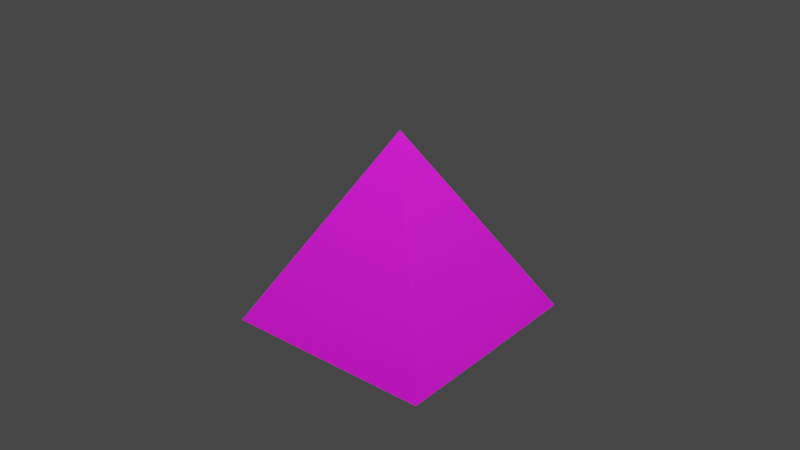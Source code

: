 # Source: pyramidePourFBX.blend  (saved by Blender 2.93.21; exported with 4.5.12 LTS)
import bpy
from mathutils import Matrix  # noqa: F401  (used for matrix-valued properties, if any)

bpy.ops.wm.read_factory_settings(use_empty=True)
scene = bpy.context.scene
scene.name = 'Scene'

# ---- collections
col_pyramide = bpy.data.collections.new('Pyramide'); scene.collection.children.link(col_pyramide)

# ---- images (referenced by path relative to the original .blend; pixels are not part of the script)
import os
ASSET_DIR = os.environ.get("B2B_ASSET_DIR", "")  # directory of the original .blend (textures are referenced by path, not embedded)
HERE = os.path.dirname(os.path.abspath(__file__))  # packed textures are extracted next to this script under _unpacked/

def load_image(name, relpath, width, height, colorspace="sRGB"):
    """Load a texture the original file referenced (path relative to the .blend, or extracted next to this script)."""
    p = next((c for c in (os.path.join(HERE, relpath), os.path.join(ASSET_DIR, relpath)) if relpath and os.path.exists(c)), "")
    if p:
        img = bpy.data.images.load(p, check_existing=True)
        img.name = name
    else:  # same state as the original file: an image datablock whose file is absent (Cycles renders it pink)
        img = bpy.data.images.new(name, width, height)
        img.source = "FILE"
        img.filepath = "//" + (relpath or name)
    img.colorspace_settings.name = colorspace
    return img
img_pyramidormals = load_image('Pyramidormals', 'Pyramidormals.png', 1024, 1024, 'sRGB')
img_pyramideuv = load_image('PyramideUV', 'PyramideUV.png', 1024, 1024, 'sRGB')

# ---- materials (node trees are filled in below, after node groups)
mat_pyramide = bpy.data.materials.new('Pyramide')

# ---- material node trees
mat_pyramide.use_nodes = True; mat_pyramide.node_tree.nodes.clear()
_N = mat_pyramide.node_tree.nodes; _L = mat_pyramide.node_tree.links
n0 = _N.new('ShaderNodeOutputMaterial'); n0.name = 'Material Output'; n0.location = (300, 300)
n1 = _N.new('ShaderNodeTexBrick'); n1.name = 'Brick Texture'; n1.location = (-785, 182)
n2 = _N.new('ShaderNodeMapping'); n2.name = 'Mapping'; n2.location = (-975, 40)
n2.inputs[2].default_value = (1.571, 2.271, 0.0)
n3 = _N.new('ShaderNodeTexCoord'); n3.name = 'Texture Coordinate'; n3.location = (-1170, 52)
n4 = _N.new('ShaderNodeValToRGB'); n4.name = 'ColorRamp'; n4.location = (-422, 267)
while len(n4.color_ramp.elements) > 1: n4.color_ramp.elements.remove(n4.color_ramp.elements[-1])
n4.color_ramp.elements[0].position = 0.0; n4.color_ramp.elements[0].color = (0.601, 0.4385, 0.07103, 1.0)
_e = n4.color_ramp.elements.new(1.0); _e.color = (1.0, 0.6889, 0.09033, 1.0)
n5 = _N.new('ShaderNodeBump'); n5.name = 'Bump'; n5.location = (-253, -176)
n5.inputs[1].default_value = 0.2
n5.inputs[2].default_value = 1.0
n6 = _N.new('ShaderNodeBsdfPrincipled'); n6.name = 'Principled BSDF'; n6.location = (-13, 334)
n6.distribution = 'GGX'
n6.subsurface_method = 'RANDOM_WALK_SKIN'
n6.inputs[2].default_value = 1.0
n6.inputs[3].default_value = 1.45
n6.inputs[27].default_value = (0.0, 0.0, 0.0, 1.0)
n6.inputs[28].default_value = 1.0
n7 = _N.new('ShaderNodeTexImage'); n7.name = 'Image Texture.001'; n7.location = (-555, -423)
n7.image = img_pyramidormals
n8 = _N.new('ShaderNodeTexImage'); n8.name = 'Image Texture'; n8.location = (-609, -75)
n8.image = img_pyramideuv
_L.new(n6.outputs[0], n0.inputs[0])
_L.new(n1.outputs[0], n4.inputs[0])
_L.new(n2.outputs[0], n1.inputs[0])
_L.new(n3.outputs[3], n2.inputs[0])
_L.new(n5.outputs[0], n6.inputs[5])
_L.new(n8.outputs[0], n5.inputs[3])
_L.new(n8.outputs[0], n6.inputs[0])
n0.is_active_output = True

# ---- world
world_world = bpy.data.worlds.new('World'); scene.world = world_world
world_world.use_nodes = True; world_world.node_tree.nodes.clear()
_N = world_world.node_tree.nodes; _L = world_world.node_tree.links
n0 = _N.new('ShaderNodeOutputWorld'); n0.name = 'World Output'; n0.location = (300, 300)
n1 = _N.new('ShaderNodeBackground'); n1.name = 'Background'; n1.location = (10, 300)
n1.inputs[0].default_value = (0.05088, 0.05088, 0.05088, 1.0)
_L.new(n1.outputs[0], n0.inputs[0])
n0.is_active_output = True
world_world.color = (0.05088, 0.05088, 0.05088)
world_world.use_sun_shadow = False
world_world.sun_shadow_jitter_overblur = 0.0

# ---- lights
light_light = bpy.data.lights.new('Light', 'AREA')
light_light.transmission_factor = 0.0
light_light.use_custom_distance = True
light_light.cutoff_distance = 100.0
light_light.use_shadow = False
light_light.energy = 7.854e+04
light_light.shadow_soft_size = 10.0
light_light.shadow_maximum_resolution = 0.006
light_light.use_absolute_resolution = True
light_light.size = 10.0
light_light.size_y = 20.0
light_light.cycles.use_multiple_importance_sampling = False

# ---- meshes
me_cone_004 = bpy.data.meshes.new('Cone.004')
me_cone_004.from_pydata([(7.227e-08, 1.0, 0.001663), (1.0, -7.214e-08, 0.001663), (7.227e-08, -1.0, 0.001663), (-1.0, -7.214e-08, 0.001663), (7.227e-08, -7.214e-08, 1.253), (-1.0, -4.298e-07, 0.001663), (-4.902e-07, 1.0, 0.001663), (1.0, 2.855e-07, 0.001663), (2.25e-07, -1.0, 0.001663), (-1.326e-07, -7.214e-08, 1.253)], [], [(0, 4, 1), (2, 4, 3), (5, 9, 6), (7, 9, 8)])
_uv = me_cone_004.uv_layers.new(name='UVMap')
_uv.uv.foreach_set('vector', [0.5104, 0.9842, 0.5104, 0.4949, 0.9997, 0.4949, 0.5104, 0.005704, 0.5104, 0.4949, 0.02121, 0.4949, 0.5104, 0.9842, 0.5104, 0.4949, 0.9997, 0.4949, 0.5104, 0.005704, 0.5104, 0.4949, 0.02121, 0.4949])
me_cone_004.materials.append(mat_pyramide)
me_cone_004.update()

# ---- objects
ob_light = bpy.data.objects.new('Light', light_light)
ob_pyramide = bpy.data.objects.new('Pyramide', me_cone_004)

# ---- transforms, parenting, visibility, modifiers, constraints
ob_light.location = (0.0, 0.0, 75.0)
ob_light.scale = (4.61, 4.61, 4.61)
ob_light.lock_rotations_4d = False
ob_light.empty_display_type = 'ARROWS'
ob_light.color = (0.0, 0.0, 0.0, 0.0)
ob_light.lineart.crease_threshold = 0.0
ob_pyramide.location = (2.842e-14, 1.421e-14, 0.0)
ob_pyramide.rotation_euler = (0.0, -0.0, 2.355)
ob_pyramide.scale = (10.0, 10.0, 10.0)

# ---- collection membership
col_pyramide.objects.link(ob_light)
col_pyramide.objects.link(ob_pyramide)

# ---- scene / render settings (as saved in the file)
scene.frame_start = 1; scene.frame_end = 250; scene.frame_set(1)
scene.render.engine = 'CYCLES'
scene.cycles.use_denoising = False
scene.cycles.samples = 256
scene.cycles.sampling_pattern = 'TABULATED_SOBOL'
scene.cycles.use_adaptive_sampling = False
scene.cycles.use_light_tree = False
scene.cycles.bake_type = 'NORMAL'
scene.view_settings.view_transform = 'Filmic'
bpy.context.view_layer.update()

# ---- added for rendering (the .blend has no active camera): camera
cam_auto = bpy.data.cameras.new('AutoCamera')
cam_auto.lens = 50.0
cam_auto.sensor_width = 36.0
cam_auto.clip_end = 1000.0
ob_auto_camera = bpy.data.objects.new('AutoCamera', cam_auto)
scene.collection.objects.link(ob_auto_camera)
ob_auto_camera.location = (38.7786, -46.5344, 37.298)
ob_auto_camera.rotation_euler = (1.09748, -7.21219e-08, 0.694738)
scene.camera = ob_auto_camera
bpy.context.view_layer.update()

